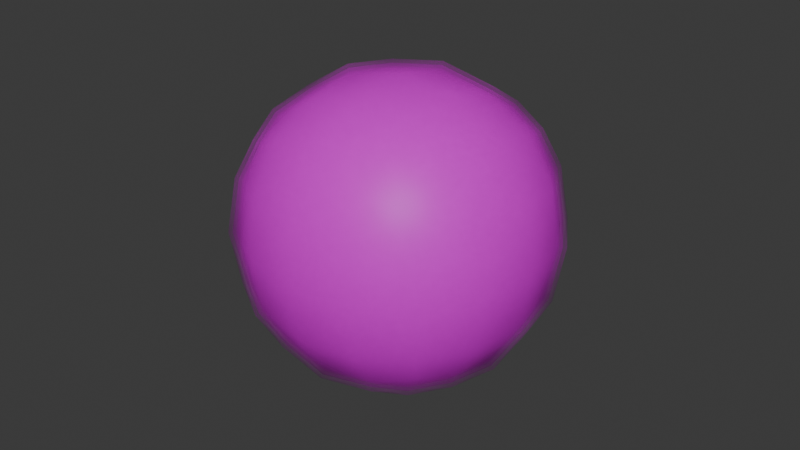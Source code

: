 # Source: speck.blend  (saved by Blender 4.2.66; exported with 4.5.12 LTS)
import bpy
from mathutils import Matrix  # noqa: F401  (used for matrix-valued properties, if any)

bpy.ops.wm.read_factory_settings(use_empty=True)
scene = bpy.context.scene
scene.name = 'Scene'

# ---- collections
col_collection = bpy.data.collections.new('Collection'); scene.collection.children.link(col_collection)

# ---- images (referenced by path relative to the original .blend; pixels are not part of the script)
import os
ASSET_DIR = os.environ.get("B2B_ASSET_DIR", "")  # directory of the original .blend (textures are referenced by path, not embedded)
HERE = os.path.dirname(os.path.abspath(__file__))  # packed textures are extracted next to this script under _unpacked/

def load_image(name, relpath, width, height, colorspace="sRGB"):
    """Load a texture the original file referenced (path relative to the .blend, or extracted next to this script)."""
    p = next((c for c in (os.path.join(HERE, relpath), os.path.join(ASSET_DIR, relpath)) if relpath and os.path.exists(c)), "")
    if p:
        img = bpy.data.images.load(p, check_existing=True)
        img.name = name
    else:  # same state as the original file: an image datablock whose file is absent (Cycles renders it pink)
        img = bpy.data.images.new(name, width, height)
        img.source = "FILE"
        img.filepath = "//" + (relpath or name)
    img.colorspace_settings.name = colorspace
    return img
img_speck_png = load_image('speck.png', 'speck.png', 1024, 1024, 'sRGB')

# ---- materials (node trees are filled in below, after node groups)
mat_matspeck = bpy.data.materials.new('matSpeck')
mat_matspeck.alpha_threshold = 0.0
mat_matspeck.roughness = 0.5
mat_matspeck.line_color = (0.0, 0.0, 0.0, 1.0)
mat_matspeck_001 = bpy.data.materials.new('matSpeck.001')
mat_matspeck_001.alpha_threshold = 0.0
mat_matspeck_001.roughness = 0.5
mat_matspeck_001.line_color = (0.0, 0.0, 0.0, 1.0)

# ---- material node trees
mat_matspeck.use_nodes = True; mat_matspeck.node_tree.nodes.clear()
_N = mat_matspeck.node_tree.nodes; _L = mat_matspeck.node_tree.links
n0 = _N.new('ShaderNodeOutputMaterial'); n0.name = 'Material Output'; n0.location = (807, 201)
n1 = _N.new('ShaderNodeTexImage'); n1.name = 'Image Texture'; n1.location = (-445, 140)
n1.image = img_speck_png
n2 = _N.new('ShaderNodeSeparateColor'); n2.name = 'Separate Color'; n2.location = (-177, 223)
n3 = _N.new('ShaderNodeBsdfTransparent'); n3.name = 'Transparent BSDF'; n3.location = (-183, -79)
n4 = _N.new('ShaderNodeMixShader'); n4.name = 'Mix Shader'; n4.location = (243, 68)
n5 = _N.new('ShaderNodeMath'); n5.name = 'Math'; n5.location = (9, 363)
n5.operation = 'MULTIPLY'
n6 = _N.new('ShaderNodeSeparateColor'); n6.name = 'Separate Color.001'; n6.location = (-377, 389)
n7 = _N.new('ShaderNodeVertexColor'); n7.name = 'Color Attribute'; n7.location = (-575, 352)
n8 = _N.new('ShaderNodeBsdfPrincipled'); n8.name = 'Principled BSDF'; n8.location = (493, 324)
_L.new(n1.outputs[0], n2.inputs[0])
_L.new(n3.outputs[0], n4.inputs[1])
_L.new(n2.outputs[0], n5.inputs[1])
_L.new(n7.outputs[0], n6.inputs[0])
_L.new(n6.outputs[0], n5.inputs[0])
_L.new(n5.outputs[0], n8.inputs[4])
_L.new(n1.outputs[0], n8.inputs[0])
_L.new(n8.outputs[0], n0.inputs[0])
n0.is_active_output = True
mat_matspeck_001.use_nodes = True; mat_matspeck_001.node_tree.nodes.clear()
_N = mat_matspeck_001.node_tree.nodes; _L = mat_matspeck_001.node_tree.links
n0 = _N.new('ShaderNodeOutputMaterial'); n0.name = 'Material Output'; n0.location = (467, 203)
n1 = _N.new('ShaderNodeBsdfPrincipled'); n1.name = 'Principled BSDF'; n1.location = (57, 210)
_L.new(n1.outputs[0], n0.inputs[0])
n0.is_active_output = True

# ---- world
world_world = bpy.data.worlds.new('World'); scene.world = world_world
world_world.use_nodes = True; world_world.node_tree.nodes.clear()
_N = world_world.node_tree.nodes; _L = world_world.node_tree.links
n0 = _N.new('ShaderNodeOutputWorld'); n0.name = 'World Output'; n0.location = (300, 300)
n1 = _N.new('ShaderNodeBackground'); n1.name = 'Background'; n1.location = (10, 300)
n1.inputs[0].default_value = (0.05088, 0.05088, 0.05088, 1.0)
_L.new(n1.outputs[0], n0.inputs[0])
n0.is_active_output = True
world_world.color = (0.05088, 0.05088, 0.05088)
world_world.sun_shadow_jitter_overblur = 0.0

# ---- meshes
me_cube = bpy.data.meshes.new('Cube')
me_cube.from_pydata([(-1.0, -1.0, -1.0), (-1.0, -1.0, 1.0), (-1.0, 1.0, -1.0), (-1.0, 1.0, 1.0), (1.0, -1.0, -1.0), (1.0, -1.0, 1.0), (1.0, 1.0, -1.0), (1.0, 1.0, 1.0)], [], [(0, 1, 3, 2), (2, 3, 7, 6), (6, 7, 5, 4), (4, 5, 1, 0), (2, 6, 4, 0), (7, 3, 1, 5)])
me_cube.polygons.foreach_set('use_smooth', [True] * 6)
_uv = me_cube.uv_layers.new(name='UVMap')
_uv.uv.foreach_set('vector', [0.0, 0.0, 1.0, 0.0, 1.0, 1.0, 0.0, 1.0, 0.0, 0.0, 1.0, 0.0, 1.0, 1.0, 0.0, 1.0, 0.0, 0.0, 1.0, 0.0, 1.0, 1.0, 0.0, 1.0, 0.0, 0.0, 1.0, 0.0, 1.0, 1.0, 0.0, 1.0, 0.0, 0.0, 1.0, 0.0, 1.0, 1.0, 0.0, 1.0, 0.0, 0.0, 1.0, 0.0, 1.0, 1.0, 0.0, 1.0])
_ca = me_cube.color_attributes.new('Attribute', 'BYTE_COLOR', 'CORNER')
_ca.data.foreach_set('color', [1.0, 0.0, 0.0, 1.0, 1.0, 0.0, 0.0, 1.0, 1.0, 0.0, 0.0, 1.0, 1.0, 0.0, 0.0, 1.0, 1.0, 0.0, 0.0, 1.0, 1.0, 0.0, 0.0, 1.0, 1.0, 0.0, 0.0, 1.0, 1.0, 0.0, 0.0, 1.0, 1.0, 0.0, 0.0, 1.0, 1.0, 0.0, 0.0, 1.0, 1.0, 0.0, 0.0, 1.0, 1.0, 0.0, 0.0, 1.0, 1.0, 0.0, 0.0, 1.0, 1.0, 0.0, 0.0, 1.0, 1.0, 0.0, 0.0, 1.0, 1.0, 0.0, 0.0, 1.0, 1.0, 0.0, 0.0, 1.0, 1.0, 0.0, 0.0, 1.0, 1.0, 0.0, 0.0, 1.0, 1.0, 0.0, 0.0, 1.0, 1.0, 0.0, 0.0, 1.0, 1.0, 0.0, 0.0, 1.0, 1.0, 0.0, 0.0, 1.0, 1.0, 0.0, 0.0, 1.0])
me_cube.materials.append(mat_matspeck)
me_cube.update()
me_cube_001 = bpy.data.meshes.new('Cube.001')
me_cube_001.from_pydata([(-1.0, -1.0, -1.0), (-1.0, -1.0, 1.0), (-1.0, 1.0, -1.0), (-1.0, 1.0, 1.0), (1.0, -1.0, -1.0), (1.0, -1.0, 1.0), (1.0, 1.0, -1.0), (1.0, 1.0, 1.0)], [], [(0, 1, 3, 2), (2, 3, 7, 6), (6, 7, 5, 4), (4, 5, 1, 0), (2, 6, 4, 0), (7, 3, 1, 5)])
me_cube_001.polygons.foreach_set('use_smooth', [True] * 6)
_uv = me_cube_001.uv_layers.new(name='UVMap')
_uv.uv.foreach_set('vector', [0.0, 0.0, 1.0, 0.0, 1.0, 1.0, 0.0, 1.0, 0.0, 0.0, 1.0, 0.0, 1.0, 1.0, 0.0, 1.0, 0.0, 0.0, 1.0, 0.0, 1.0, 1.0, 0.0, 1.0, 0.0, 0.0, 1.0, 0.0, 1.0, 1.0, 0.0, 1.0, 0.0, 0.0, 1.0, 0.0, 1.0, 1.0, 0.0, 1.0, 0.0, 0.0, 1.0, 0.0, 1.0, 1.0, 0.0, 1.0])
_ca = me_cube_001.color_attributes.new('Attribute', 'BYTE_COLOR', 'CORNER')
_ca.data.foreach_set('color', [0.7835, 0.0, 0.0, 1.0, 0.7835, 0.0, 0.0, 1.0, 0.7835, 0.0, 0.0, 1.0, 0.7835, 0.0, 0.0, 1.0, 0.7835, 0.0, 0.0, 1.0, 0.7835, 0.0, 0.0, 1.0, 0.7835, 0.0, 0.0, 1.0, 0.7835, 0.0, 0.0, 1.0, 0.7835, 0.0, 0.0, 1.0, 0.7835, 0.0, 0.0, 1.0, 0.7835, 0.0, 0.0, 1.0, 0.7835, 0.0, 0.0, 1.0, 0.7835, 0.0, 0.0, 1.0, 0.7835, 0.0, 0.0, 1.0, 0.7835, 0.0, 0.0, 1.0, 0.7835, 0.0, 0.0, 1.0, 0.7835, 0.0, 0.0, 1.0, 0.7835, 0.0, 0.0, 1.0, 0.7835, 0.0, 0.0, 1.0, 0.7835, 0.0, 0.0, 1.0, 0.7835, 0.0, 0.0, 1.0, 0.7835, 0.0, 0.0, 1.0, 0.7835, 0.0, 0.0, 1.0, 0.7835, 0.0, 0.0, 1.0])
me_cube_001.materials.append(mat_matspeck)
me_cube_001.update()
me_cube_002 = bpy.data.meshes.new('Cube.002')
me_cube_002.from_pydata([(-1.0, -1.0, -1.0), (-1.0, -1.0, 1.0), (-1.0, 1.0, -1.0), (-1.0, 1.0, 1.0), (1.0, -1.0, -1.0), (1.0, -1.0, 1.0), (1.0, 1.0, -1.0), (1.0, 1.0, 1.0)], [], [(0, 1, 3, 2), (2, 3, 7, 6), (6, 7, 5, 4), (4, 5, 1, 0), (2, 6, 4, 0), (7, 3, 1, 5)])
me_cube_002.polygons.foreach_set('use_smooth', [True] * 6)
_uv = me_cube_002.uv_layers.new(name='UVMap')
_uv.uv.foreach_set('vector', [0.0, 0.0, 1.0, 0.0, 1.0, 1.0, 0.0, 1.0, 0.0, 0.0, 1.0, 0.0, 1.0, 1.0, 0.0, 1.0, 0.0, 0.0, 1.0, 0.0, 1.0, 1.0, 0.0, 1.0, 0.0, 0.0, 1.0, 0.0, 1.0, 1.0, 0.0, 1.0, 0.0, 0.0, 1.0, 0.0, 1.0, 1.0, 0.0, 1.0, 0.0, 0.0, 1.0, 0.0, 1.0, 1.0, 0.0, 1.0])
_ca = me_cube_002.color_attributes.new('Attribute', 'BYTE_COLOR', 'CORNER')
_ca.data.foreach_set('color', [0.6038, 0.0, 0.0, 1.0, 0.6038, 0.0, 0.0, 1.0, 0.6038, 0.0, 0.0, 1.0, 0.6038, 0.0, 0.0, 1.0, 0.6038, 0.0, 0.0, 1.0, 0.6038, 0.0, 0.0, 1.0, 0.6038, 0.0, 0.0, 1.0, 0.6038, 0.0, 0.0, 1.0, 0.6038, 0.0, 0.0, 1.0, 0.6038, 0.0, 0.0, 1.0, 0.6038, 0.0, 0.0, 1.0, 0.6038, 0.0, 0.0, 1.0, 0.6038, 0.0, 0.0, 1.0, 0.6038, 0.0, 0.0, 1.0, 0.6038, 0.0, 0.0, 1.0, 0.6038, 0.0, 0.0, 1.0, 0.6038, 0.0, 0.0, 1.0, 0.6038, 0.0, 0.0, 1.0, 0.6038, 0.0, 0.0, 1.0, 0.6038, 0.0, 0.0, 1.0, 0.6038, 0.0, 0.0, 1.0, 0.6038, 0.0, 0.0, 1.0, 0.6038, 0.0, 0.0, 1.0, 0.6038, 0.0, 0.0, 1.0])
me_cube_002.materials.append(mat_matspeck)
me_cube_002.update()
me_cube_003 = bpy.data.meshes.new('Cube.003')
me_cube_003.from_pydata([(-1.0, -1.0, -1.0), (-1.0, -1.0, 1.0), (-1.0, 1.0, -1.0), (-1.0, 1.0, 1.0), (1.0, -1.0, -1.0), (1.0, -1.0, 1.0), (1.0, 1.0, -1.0), (1.0, 1.0, 1.0)], [], [(0, 1, 3, 2), (2, 3, 7, 6), (6, 7, 5, 4), (4, 5, 1, 0), (2, 6, 4, 0), (7, 3, 1, 5)])
me_cube_003.polygons.foreach_set('use_smooth', [True] * 6)
_uv = me_cube_003.uv_layers.new(name='UVMap')
_uv.uv.foreach_set('vector', [0.0, 0.0, 1.0, 0.0, 1.0, 1.0, 0.0, 1.0, 0.0, 0.0, 1.0, 0.0, 1.0, 1.0, 0.0, 1.0, 0.0, 0.0, 1.0, 0.0, 1.0, 1.0, 0.0, 1.0, 0.0, 0.0, 1.0, 0.0, 1.0, 1.0, 0.0, 1.0, 0.0, 0.0, 1.0, 0.0, 1.0, 1.0, 0.0, 1.0, 0.0, 0.0, 1.0, 0.0, 1.0, 1.0, 0.0, 1.0])
_ca = me_cube_003.color_attributes.new('Attribute', 'BYTE_COLOR', 'CORNER')
_ca.data.foreach_set('color', [0.4452, 0.0, 0.0, 1.0, 0.4452, 0.0, 0.0, 1.0, 0.4452, 0.0, 0.0, 1.0, 0.4452, 0.0, 0.0, 1.0, 0.4452, 0.0, 0.0, 1.0, 0.4452, 0.0, 0.0, 1.0, 0.4452, 0.0, 0.0, 1.0, 0.4452, 0.0, 0.0, 1.0, 0.4452, 0.0, 0.0, 1.0, 0.4452, 0.0, 0.0, 1.0, 0.4452, 0.0, 0.0, 1.0, 0.4452, 0.0, 0.0, 1.0, 0.4452, 0.0, 0.0, 1.0, 0.4452, 0.0, 0.0, 1.0, 0.4452, 0.0, 0.0, 1.0, 0.4452, 0.0, 0.0, 1.0, 0.4452, 0.0, 0.0, 1.0, 0.4452, 0.0, 0.0, 1.0, 0.4452, 0.0, 0.0, 1.0, 0.4452, 0.0, 0.0, 1.0, 0.4452, 0.0, 0.0, 1.0, 0.4452, 0.0, 0.0, 1.0, 0.4452, 0.0, 0.0, 1.0, 0.4452, 0.0, 0.0, 1.0])
me_cube_003.materials.append(mat_matspeck)
me_cube_003.update()
me_cube_004 = bpy.data.meshes.new('Cube.004')
me_cube_004.from_pydata([(-1.0, -1.0, -1.0), (-1.0, -1.0, 1.0), (-1.0, 1.0, -1.0), (-1.0, 1.0, 1.0), (1.0, -1.0, -1.0), (1.0, -1.0, 1.0), (1.0, 1.0, -1.0), (1.0, 1.0, 1.0)], [], [(0, 1, 3, 2), (2, 3, 7, 6), (6, 7, 5, 4), (4, 5, 1, 0), (2, 6, 4, 0), (7, 3, 1, 5)])
me_cube_004.polygons.foreach_set('use_smooth', [True] * 6)
_uv = me_cube_004.uv_layers.new(name='UVMap')
_uv.uv.foreach_set('vector', [0.0, 0.0, 1.0, 0.0, 1.0, 1.0, 0.0, 1.0, 0.0, 0.0, 1.0, 0.0, 1.0, 1.0, 0.0, 1.0, 0.0, 0.0, 1.0, 0.0, 1.0, 1.0, 0.0, 1.0, 0.0, 0.0, 1.0, 0.0, 1.0, 1.0, 0.0, 1.0, 0.0, 0.0, 1.0, 0.0, 1.0, 1.0, 0.0, 1.0, 0.0, 0.0, 1.0, 0.0, 1.0, 1.0, 0.0, 1.0])
_ca = me_cube_004.color_attributes.new('Attribute', 'BYTE_COLOR', 'CORNER')
_ca.data.foreach_set('color', [0.3185, 0.0, 0.0, 1.0, 0.3185, 0.0, 0.0, 1.0, 0.3185, 0.0, 0.0, 1.0, 0.3185, 0.0, 0.0, 1.0, 0.3185, 0.0, 0.0, 1.0, 0.3185, 0.0, 0.0, 1.0, 0.3185, 0.0, 0.0, 1.0, 0.3185, 0.0, 0.0, 1.0, 0.3185, 0.0, 0.0, 1.0, 0.3185, 0.0, 0.0, 1.0, 0.3185, 0.0, 0.0, 1.0, 0.3185, 0.0, 0.0, 1.0, 0.3185, 0.0, 0.0, 1.0, 0.3185, 0.0, 0.0, 1.0, 0.3185, 0.0, 0.0, 1.0, 0.3185, 0.0, 0.0, 1.0, 0.3185, 0.0, 0.0, 1.0, 0.3185, 0.0, 0.0, 1.0, 0.3185, 0.0, 0.0, 1.0, 0.3185, 0.0, 0.0, 1.0, 0.3185, 0.0, 0.0, 1.0, 0.3185, 0.0, 0.0, 1.0, 0.3185, 0.0, 0.0, 1.0, 0.3185, 0.0, 0.0, 1.0])
me_cube_004.materials.append(mat_matspeck)
me_cube_004.update()
me_cube_005 = bpy.data.meshes.new('Cube.005')
me_cube_005.from_pydata([(-1.0, -1.0, -1.0), (-1.0, -1.0, 1.0), (-1.0, 1.0, -1.0), (-1.0, 1.0, 1.0), (1.0, -1.0, -1.0), (1.0, -1.0, 1.0), (1.0, 1.0, -1.0), (1.0, 1.0, 1.0)], [], [(0, 1, 3, 2), (2, 3, 7, 6), (6, 7, 5, 4), (4, 5, 1, 0), (2, 6, 4, 0), (7, 3, 1, 5)])
me_cube_005.polygons.foreach_set('use_smooth', [True] * 6)
_uv = me_cube_005.uv_layers.new(name='UVMap')
_uv.uv.foreach_set('vector', [0.0, 0.0, 1.0, 0.0, 1.0, 1.0, 0.0, 1.0, 0.0, 0.0, 1.0, 0.0, 1.0, 1.0, 0.0, 1.0, 0.0, 0.0, 1.0, 0.0, 1.0, 1.0, 0.0, 1.0, 0.0, 0.0, 1.0, 0.0, 1.0, 1.0, 0.0, 1.0, 0.0, 0.0, 1.0, 0.0, 1.0, 1.0, 0.0, 1.0, 0.0, 0.0, 1.0, 0.0, 1.0, 1.0, 0.0, 1.0])
_ca = me_cube_005.color_attributes.new('Attribute', 'BYTE_COLOR', 'CORNER')
_ca.data.foreach_set('color', [0.2122, 0.0, 0.0, 1.0, 0.2122, 0.0, 0.0, 1.0, 0.2122, 0.0, 0.0, 1.0, 0.2122, 0.0, 0.0, 1.0, 0.2122, 0.0, 0.0, 1.0, 0.2122, 0.0, 0.0, 1.0, 0.2122, 0.0, 0.0, 1.0, 0.2122, 0.0, 0.0, 1.0, 0.2122, 0.0, 0.0, 1.0, 0.2122, 0.0, 0.0, 1.0, 0.2122, 0.0, 0.0, 1.0, 0.2122, 0.0, 0.0, 1.0, 0.2122, 0.0, 0.0, 1.0, 0.2122, 0.0, 0.0, 1.0, 0.2122, 0.0, 0.0, 1.0, 0.2122, 0.0, 0.0, 1.0, 0.2122, 0.0, 0.0, 1.0, 0.2122, 0.0, 0.0, 1.0, 0.2122, 0.0, 0.0, 1.0, 0.2122, 0.0, 0.0, 1.0, 0.2122, 0.0, 0.0, 1.0, 0.2122, 0.0, 0.0, 1.0, 0.2122, 0.0, 0.0, 1.0, 0.2122, 0.0, 0.0, 1.0])
me_cube_005.materials.append(mat_matspeck)
me_cube_005.update()
me_cube_006 = bpy.data.meshes.new('Cube.006')
me_cube_006.from_pydata([(-1.0, -1.0, -1.0), (-1.0, -1.0, 1.0), (-1.0, 1.0, -1.0), (-1.0, 1.0, 1.0), (1.0, -1.0, -1.0), (1.0, -1.0, 1.0), (1.0, 1.0, -1.0), (1.0, 1.0, 1.0)], [], [(0, 1, 3, 2), (2, 3, 7, 6), (6, 7, 5, 4), (4, 5, 1, 0), (2, 6, 4, 0), (7, 3, 1, 5)])
me_cube_006.polygons.foreach_set('use_smooth', [True] * 6)
_uv = me_cube_006.uv_layers.new(name='UVMap')
_uv.uv.foreach_set('vector', [0.0, 0.0, 1.0, 0.0, 1.0, 1.0, 0.0, 1.0, 0.0, 0.0, 1.0, 0.0, 1.0, 1.0, 0.0, 1.0, 0.0, 0.0, 1.0, 0.0, 1.0, 1.0, 0.0, 1.0, 0.0, 0.0, 1.0, 0.0, 1.0, 1.0, 0.0, 1.0, 0.0, 0.0, 1.0, 0.0, 1.0, 1.0, 0.0, 1.0, 0.0, 0.0, 1.0, 0.0, 1.0, 1.0, 0.0, 1.0])
_ca = me_cube_006.color_attributes.new('Attribute', 'BYTE_COLOR', 'CORNER')
_ca.data.foreach_set('color', [1.0, 0.0, 0.0, 1.0, 1.0, 0.0, 0.0, 1.0, 1.0, 0.0, 0.0, 1.0, 1.0, 0.0, 0.0, 1.0, 1.0, 0.0, 0.0, 1.0, 1.0, 0.0, 0.0, 1.0, 1.0, 0.0, 0.0, 1.0, 1.0, 0.0, 0.0, 1.0, 1.0, 0.0, 0.0, 1.0, 1.0, 0.0, 0.0, 1.0, 1.0, 0.0, 0.0, 1.0, 1.0, 0.0, 0.0, 1.0, 1.0, 0.0, 0.0, 1.0, 1.0, 0.0, 0.0, 1.0, 1.0, 0.0, 0.0, 1.0, 1.0, 0.0, 0.0, 1.0, 1.0, 0.0, 0.0, 1.0, 1.0, 0.0, 0.0, 1.0, 1.0, 0.0, 0.0, 1.0, 1.0, 0.0, 0.0, 1.0, 1.0, 0.0, 0.0, 1.0, 1.0, 0.0, 0.0, 1.0, 1.0, 0.0, 0.0, 1.0, 1.0, 0.0, 0.0, 1.0])
me_cube_006.materials.append(mat_matspeck_001)
me_cube_006.update()

# ---- objects
ob_cube = bpy.data.objects.new('Cube', me_cube)
ob_cube_001 = bpy.data.objects.new('Cube.001', me_cube_001)
ob_cube_002 = bpy.data.objects.new('Cube.002', me_cube_002)
ob_cube_003 = bpy.data.objects.new('Cube.003', me_cube_003)
ob_cube_004 = bpy.data.objects.new('Cube.004', me_cube_004)
ob_cube_005 = bpy.data.objects.new('Cube.005', me_cube_005)
ob_cube_006 = bpy.data.objects.new('Cube.006', me_cube_006)

# ---- transforms, parenting, visibility, modifiers, constraints
ob_cube.location = (0.0, 0.0, 0.0)
_m = ob_cube.modifiers.new('Subdivision', 'SUBSURF')
_m.levels = 2
ob_cube_001.location = (0.0, 0.0, 0.0)
ob_cube_001.scale = (1.014, 1.014, 1.014)
_m = ob_cube_001.modifiers.new('Subdivision', 'SUBSURF')
_m.levels = 2
ob_cube_002.location = (0.0, 0.0, 0.0)
ob_cube_002.scale = (1.031, 1.031, 1.031)
_m = ob_cube_002.modifiers.new('Subdivision', 'SUBSURF')
_m.levels = 2
ob_cube_003.location = (0.0, 0.0, 0.0)
ob_cube_003.scale = (1.043, 1.043, 1.043)
_m = ob_cube_003.modifiers.new('Subdivision', 'SUBSURF')
_m.levels = 2
ob_cube_004.location = (0.0, 0.0, 0.0)
ob_cube_004.scale = (1.066, 1.066, 1.066)
_m = ob_cube_004.modifiers.new('Subdivision', 'SUBSURF')
_m.levels = 2
ob_cube_005.location = (0.0, 0.0, 0.0)
ob_cube_005.scale = (1.093, 1.093, 1.093)
_m = ob_cube_005.modifiers.new('Subdivision', 'SUBSURF')
_m.levels = 2
ob_cube_006.location = (0.0, 0.0, 0.0)
ob_cube_006.scale = (0.9731, 0.9731, 0.9731)
_m = ob_cube_006.modifiers.new('Subdivision', 'SUBSURF')
_m.levels = 2

# ---- collection membership
col_collection.objects.link(ob_cube)
col_collection.objects.link(ob_cube_001)
col_collection.objects.link(ob_cube_002)
col_collection.objects.link(ob_cube_003)
col_collection.objects.link(ob_cube_004)
col_collection.objects.link(ob_cube_005)
col_collection.objects.link(ob_cube_006)

# ---- scene / render settings (as saved in the file)
scene.frame_start = 1; scene.frame_end = 250; scene.frame_set(1)
scene.render.engine = 'BLENDER_EEVEE_NEXT'
bpy.context.view_layer.update()

# ---- added for rendering (the .blend has no active camera and no usable light): camera, sun
cam_auto = bpy.data.cameras.new('AutoCamera')
cam_auto.lens = 50.0
cam_auto.sensor_width = 36.0
cam_auto.clip_end = 1000.0
ob_auto_camera = bpy.data.objects.new('AutoCamera', cam_auto)
scene.collection.objects.link(ob_auto_camera)
ob_auto_camera.location = (3.50279, -4.20334, 2.80223)
ob_auto_camera.rotation_euler = (1.09748, -7.21219e-08, 0.694738)
scene.camera = ob_auto_camera
light_auto_sun = bpy.data.lights.new('AutoSun', 'SUN')
light_auto_sun.energy = 3.0
light_auto_sun.angle = 0.0523599
ob_auto_sun = bpy.data.objects.new('AutoSun', light_auto_sun)
scene.collection.objects.link(ob_auto_sun)
ob_auto_sun.rotation_euler = (0.872665, 0.174533, 0.523599)
bpy.context.view_layer.update()
